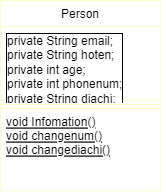

The diagram above was exported from draw.io. Its source (the exported page's mxGraphModel, read from the mxfile embedded in the PNG):
<mxGraphModel dx="973" dy="607" grid="1" gridSize="10" guides="1" tooltips="1" connect="1" arrows="1" fold="1" page="1" pageScale="1" pageWidth="827" pageHeight="1169" math="0" shadow="0">
  <root>
    <mxCell id="WIyWlLk6GJQsqaUBKTNV-0" />
    <mxCell id="WIyWlLk6GJQsqaUBKTNV-1" parent="WIyWlLk6GJQsqaUBKTNV-0" />
    <mxCell id="zkfFHV4jXpPFQw0GAbJ--6" value="Person" style="swimlane;fontStyle=0;align=center;verticalAlign=top;childLayout=stackLayout;horizontal=1;startSize=26;horizontalStack=0;resizeParent=1;resizeLast=0;collapsible=1;marginBottom=0;rounded=0;shadow=0;strokeWidth=1;strokeColor=#FFFFCC;" parent="WIyWlLk6GJQsqaUBKTNV-1" vertex="1">
      <mxGeometry x="334" y="120" width="160" height="190" as="geometry">
        <mxRectangle x="130" y="380" width="160" height="26" as="alternateBounds" />
      </mxGeometry>
    </mxCell>
    <mxCell id="zkfFHV4jXpPFQw0GAbJ--7" value="private String email;&lt;br&gt;private String hoten;&lt;br&gt;private int age;&lt;br&gt;private int phonenum;&lt;br&gt;private String diachi;&amp;nbsp;" style="text;align=left;verticalAlign=top;spacingLeft=4;spacingRight=4;overflow=hidden;rotatable=0;points=[[0,0.5],[1,0.5]];portConstraint=eastwest;strokeColor=#FFFFCC;fontColor=#000000;labelBackgroundColor=default;labelBorderColor=default;whiteSpace=wrap;html=1;" parent="zkfFHV4jXpPFQw0GAbJ--6" vertex="1">
      <mxGeometry y="26" width="160" height="74" as="geometry" />
    </mxCell>
    <mxCell id="zkfFHV4jXpPFQw0GAbJ--9" value="" style="line;html=1;strokeWidth=1;align=left;verticalAlign=middle;spacingTop=-1;spacingLeft=3;spacingRight=3;rotatable=0;labelPosition=right;points=[];portConstraint=eastwest;strokeColor=#FFFFCC;" parent="zkfFHV4jXpPFQw0GAbJ--6" vertex="1">
      <mxGeometry y="100" width="160" height="8" as="geometry" />
    </mxCell>
    <mxCell id="zkfFHV4jXpPFQw0GAbJ--10" value="void Infomation()&#10;void changenum()&#10;void changediachi()" style="text;align=left;verticalAlign=top;spacingLeft=4;spacingRight=4;overflow=hidden;rotatable=0;points=[[0,0.5],[1,0.5]];portConstraint=eastwest;fontStyle=4;strokeColor=#FFFFCC;fontColor=#000000;" parent="zkfFHV4jXpPFQw0GAbJ--6" vertex="1">
      <mxGeometry y="108" width="160" height="82" as="geometry" />
    </mxCell>
  </root>
</mxGraphModel>